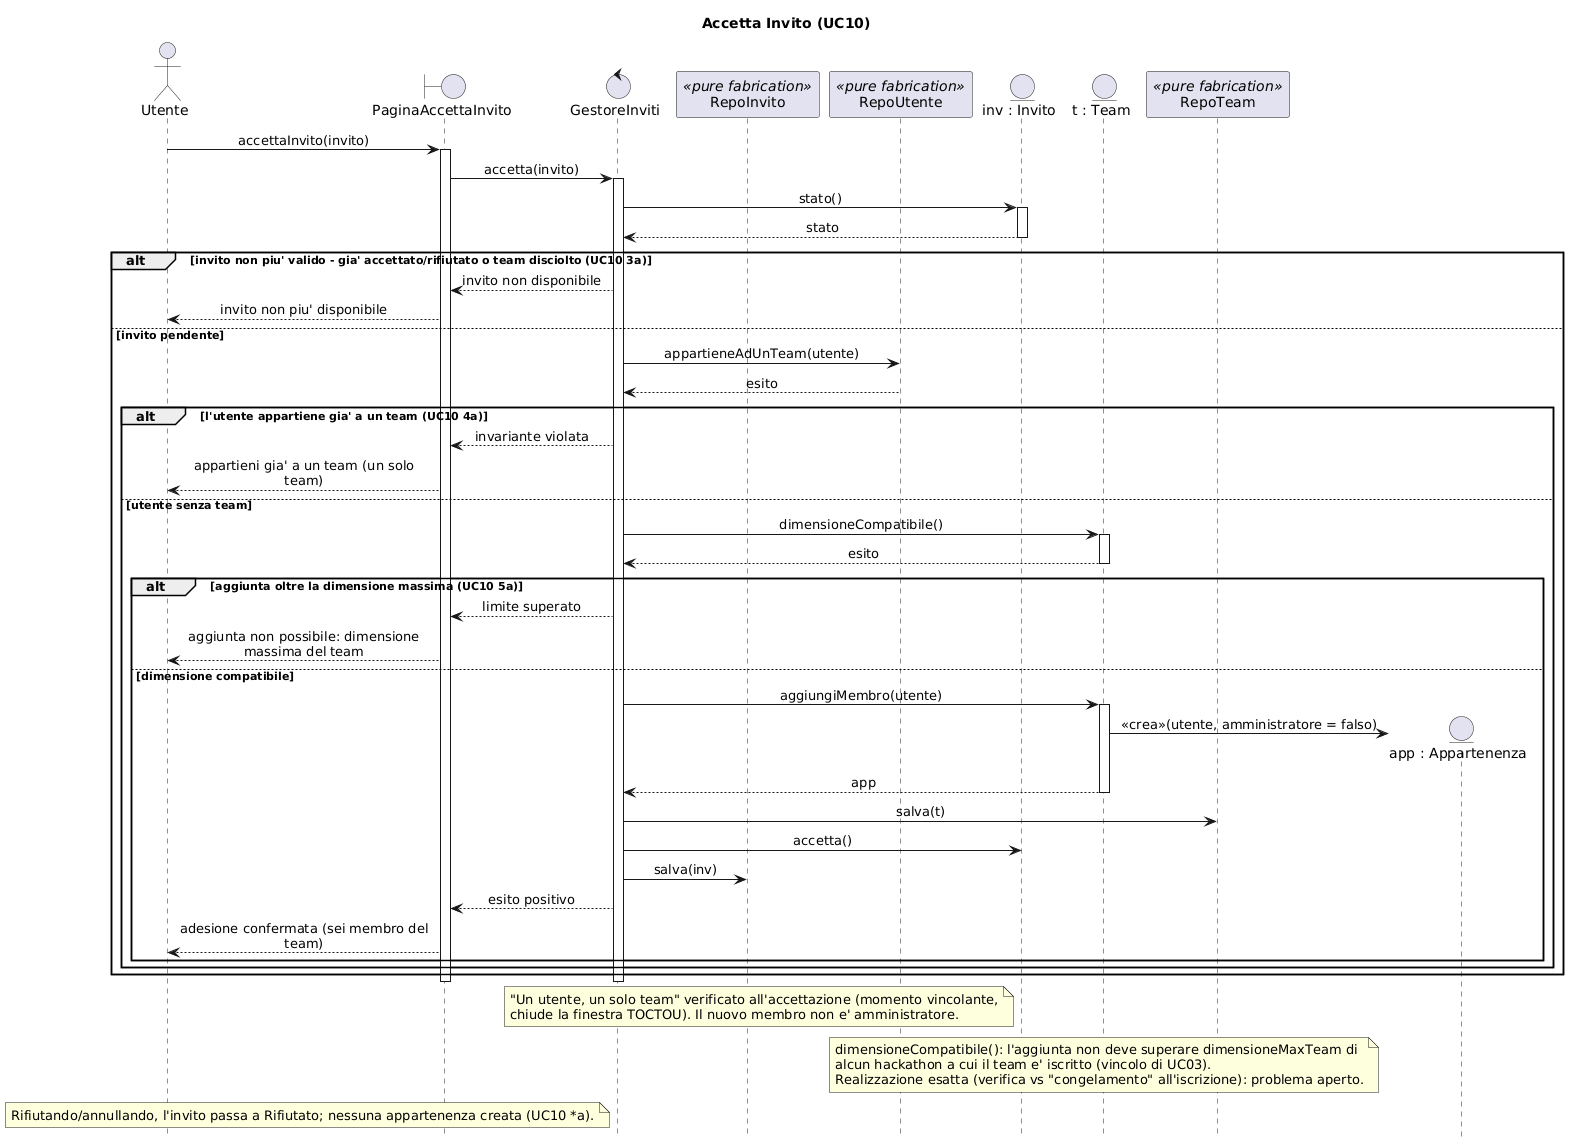

The diagram above was rendered by PlantUML. Its source (embedded in the PNG):
@startuml SEQ_AccettaInvito
' Diagramma di sequenza — realizzazione di UC10 Accetta Invito (2a iterazione HackHub). Bozza (CHANGE).
' Information Expert: invariante "un utente, un solo team" verificato all'accettazione (chiude la TOCTOU).
' Creator: il Team crea l'Appartenenza (membro non amministratore). Pure Fabrication: Repo*.
hide footbox
skinparam shadowing false
skinparam sequenceMessageAlign center
skinparam maxMessageSize 260

title Accetta Invito (UC10)

actor "Utente" as Ut
boundary "PaginaAccettaInvito" as B
control "GestoreInviti" as GI
participant "RepoInvito" as RInv <<pure fabrication>>
participant "RepoUtente" as RU <<pure fabrication>>
entity "inv : Invito" as Inv
entity "t : Team" as T
participant "RepoTeam" as RT <<pure fabrication>>

Ut -> B : accettaInvito(invito)
activate B
B -> GI : accetta(invito)
activate GI
GI -> Inv : stato()
activate Inv
Inv --> GI : stato
deactivate Inv

alt invito non piu' valido - gia' accettato/rifiutato o team disciolto (UC10 3a)
    GI --> B : invito non disponibile
    B --> Ut : invito non piu' disponibile
else invito pendente
    GI -> RU : appartieneAdUnTeam(utente)
    RU --> GI : esito
    alt l'utente appartiene gia' a un team (UC10 4a)
        GI --> B : invariante violata
        B --> Ut : appartieni gia' a un team (un solo team)
    else utente senza team
        GI -> T : dimensioneCompatibile()
        activate T
        T --> GI : esito
        deactivate T
        alt aggiunta oltre la dimensione massima (UC10 5a)
            GI --> B : limite superato
            B --> Ut : aggiunta non possibile: dimensione massima del team
        else dimensione compatibile
            GI -> T : aggiungiMembro(utente)
            activate T
            create entity "app : Appartenenza" as App
            T -> App : <<crea>>(utente, amministratore = falso)
            T --> GI : app
            deactivate T
            GI -> RT : salva(t)
            GI -> Inv : accetta()
            GI -> RInv : salva(inv)
            GI --> B : esito positivo
            B --> Ut : adesione confermata (sei membro del team)
        end
    end
end
deactivate GI
deactivate B

note over GI, RU
  "Un utente, un solo team" verificato all'accettazione (momento vincolante,
  chiude la finestra TOCTOU). Il nuovo membro non e' amministratore.
end note
note over T
  dimensioneCompatibile(): l'aggiunta non deve superare dimensioneMaxTeam di
  alcun hackathon a cui il team e' iscritto (vincolo di UC03).
  Realizzazione esatta (verifica vs "congelamento" all'iscrizione): problema aperto.
end note
note over Ut, B
  Rifiutando/annullando, l'invito passa a Rifiutato; nessuna appartenenza creata (UC10 *a).
end note
@enduml